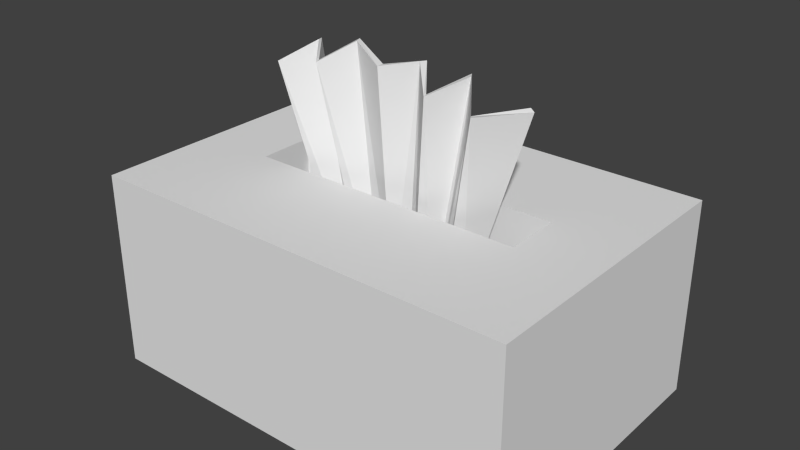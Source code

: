 # Source: tissuebox_1.blend  (saved by Blender 2.76.0; exported with 4.5.12 LTS)
import bpy
from mathutils import Matrix  # noqa: F401  (used for matrix-valued properties, if any)

bpy.ops.wm.read_factory_settings(use_empty=True)
scene = bpy.context.scene
scene.name = 'Scene'

# ---- collections
col_collection_1 = bpy.data.collections.new('Collection 1'); scene.collection.children.link(col_collection_1)

# ---- materials (node trees are filled in below, after node groups)
mat_material = bpy.data.materials.new('Material')
mat_material.alpha_threshold = 0.0
mat_material.use_transparent_shadow = False
mat_material.roughness = 0.5
mat_material.line_color = (0.0, 0.0, 0.0, 1.0)

# ---- material node trees

# ---- world
world_world = bpy.data.worlds.new('World'); scene.world = world_world
world_world.color = (0.05088, 0.05088, 0.05088)
world_world.use_sun_shadow = False
world_world.sun_shadow_jitter_overblur = 0.0
world_world.cycles.sampling_method = 'MANUAL'
world_world.cycles.sample_map_resolution = 256

# ---- meshes
me_cube = bpy.data.meshes.new('Cube')
me_cube.from_pydata([(1.242, 0.8419, -0.423), (1.242, -0.8419, -0.423), (-1.242, -0.8419, -0.423), (-1.242, 0.8419, -0.423), (1.242, 0.8419, 0.7115), (1.242, -0.8419, 0.7115), (-1.242, -0.8419, 0.7115), (-1.242, 0.8419, 0.7115), (0.8039, 0.1619, 0.7115), (0.8039, -0.1619, 0.7115), (-0.8039, 0.1619, 0.7115), (-0.8039, -0.1619, 0.7115), (0.8039, 0.1619, -0.05294), (0.8039, -0.1619, -0.05294), (-0.8039, 0.1619, -0.05294), (-0.8039, -0.1619, -0.05294), (0.0534, 0.02887, 0.1161), (0.0437, 0.01063, 0.1161), (-0.04974, 0.01218, 0.1161), (-0.04974, -0.008484, 0.1161), (0.1134, 0.06492, 1.39), (0.09378, 0.03462, 1.39), (-0.09128, -0.01884, 1.35), (-0.09128, -0.06131, 1.35), (0.1207, -0.006926, 0.1161), (0.111, -0.02517, 0.1161), (0.2529, -0.1148, 1.303), (0.2619, -0.1451, 1.303), (0.2059, 0.0322, 0.1161), (0.1979, 0.01316, 0.1161), (0.3675, 0.08161, 1.377), (0.3881, 0.04732, 1.377), (0.3046, -0.009458, 0.1161), (0.2965, -0.0285, 0.1161), (0.5209, -0.1275, 1.267), (0.5428, -0.1618, 1.274), (0.3747, 0.03707, 0.1161), (0.3896, 0.02277, 0.1161), (0.6849, 0.1061, 1.278), (0.7126, 0.0956, 1.266), (-0.1495, 0.006532, 0.1161), (-0.1566, 0.02595, 0.1161), (-0.2873, 0.01407, 1.418), (-0.3015, 0.05026, 1.419), (-0.2285, -0.02225, 0.1161), (-0.2356, -0.002832, 0.1161), (-0.4327, -0.1304, 1.314), (-0.447, -0.09421, 1.314), (-0.3081, 0.007547, 0.1161), (-0.3151, 0.02701, 0.1161), (-0.5532, 0.01916, 1.371), (-0.5668, 0.05559, 1.367), (-0.3946, -0.02331, 0.1161), (-0.4016, -0.003847, 0.1161), (-0.6972, -0.1357, 1.265), (-0.7107, -0.09931, 1.262)], [], [(0, 1, 2, 3), (6, 5, 9, 11), (0, 4, 5, 1), (1, 5, 6, 2), (2, 6, 7, 3), (4, 0, 3, 7), (11, 9, 13, 15), (5, 4, 8, 9), (7, 6, 11, 10), (4, 7, 10, 8), (14, 15, 19, 18), (9, 8, 12, 13), (10, 11, 15, 14), (8, 10, 14, 12), (19, 17, 21, 23), (12, 14, 18, 16), (15, 13, 17, 19), (13, 12, 16, 17), (20, 22, 23, 21), (20, 21, 27, 26), (22, 18, 41, 43), (16, 18, 22, 20), (24, 26, 30, 28), (17, 16, 24, 25), (16, 20, 26, 24), (21, 17, 25, 27), (31, 29, 33, 35), (26, 27, 31, 30), (27, 25, 29, 31), (25, 24, 28, 29), (33, 32, 36, 37), (29, 28, 32, 33), (28, 30, 34, 32), (30, 31, 35, 34), (37, 36, 38, 39), (32, 34, 38, 36), (34, 35, 39, 38), (35, 33, 37, 39), (40, 42, 46, 44), (19, 23, 42, 40), (23, 22, 43, 42), (18, 19, 40, 41), (47, 45, 49, 51), (41, 40, 44, 45), (43, 41, 45, 47), (42, 43, 47, 46), (50, 51, 55, 54), (46, 47, 51, 50), (44, 46, 50, 48), (45, 44, 48, 49), (53, 52, 54, 55), (48, 50, 54, 52), (49, 48, 52, 53), (51, 49, 53, 55)])
_uv = me_cube.uv_layers.new(name='UVMap')
_uv.uv.foreach_set('vector', [0.98, 0.1362, 0.5988, 0.04142, 0.0381, 0.1816, 0.4193, 0.2764, 0.0381, 0.5329, 0.5988, 0.3927, 0.6539, 0.4557, 0.2909, 0.5465, 0.98, 0.1362, 0.98, 0.4875, 0.5988, 0.3927, 0.5988, 0.04142, 0.5988, 0.04142, 0.5988, 0.3927, 0.0381, 0.5329, 0.0381, 0.1816, 0.0381, 0.1816, 0.0381, 0.5329, 0.4193, 0.6277, 0.4193, 0.2764, 0.98, 0.4875, 0.98, 0.1362, 0.4193, 0.2764, 0.4193, 0.6277, 0.9867, 0.93, 0.7684, 0.9344, 0.7684, 0.8317, 0.9867, 0.8273, 0.5988, 0.3927, 0.98, 0.4875, 0.7272, 0.4739, 0.6539, 0.4557, 0.4193, 0.6277, 0.0381, 0.5329, 0.2909, 0.5465, 0.3642, 0.5647, 0.98, 0.4875, 0.4193, 0.6277, 0.3642, 0.5647, 0.7272, 0.4739, 0.9819, 0.8194, 0.9867, 0.8273, 0.882, 0.8483, 0.8817, 0.8478, 0.7684, 0.9344, 0.7636, 0.9264, 0.7636, 0.8237, 0.7684, 0.8317, 0.9819, 0.9221, 0.9867, 0.93, 0.9867, 0.8273, 0.9819, 0.8194, 0.7636, 0.9264, 0.9819, 0.9221, 0.9819, 0.8194, 0.7636, 0.8237, 0.237, 0.6321, 0.2605, 0.6321, 0.2731, 0.9527, 0.2266, 0.9425, 0.7636, 0.8237, 0.9819, 0.8194, 0.8817, 0.8478, 0.8674, 0.8477, 0.9867, 0.8273, 0.7684, 0.8317, 0.869, 0.8481, 0.882, 0.8483, 0.7684, 0.8317, 0.7636, 0.8237, 0.8674, 0.8477, 0.869, 0.8481, 0.2781, 0.9527, 0.2266, 0.9425, 0.2266, 0.9425, 0.2731, 0.9527, 0.2781, 0.9527, 0.2731, 0.9527, 0.3019, 0.9406, 0.3068, 0.9406, 0.2266, 0.9425, 0.237, 0.6321, 0.2101, 0.6321, 0.1724, 0.9476, 0.263, 0.6321, 0.237, 0.6321, 0.2266, 0.9425, 0.2781, 0.9527, 0.2799, 0.6321, 0.3068, 0.9406, 0.3513, 0.9494, 0.3014, 0.6321, 0.5213, 0.324, 0.5276, 0.3245, 0.5347, 0.3187, 0.5284, 0.3182, 0.263, 0.6321, 0.2781, 0.9527, 0.3068, 0.9406, 0.2799, 0.6321, 0.2731, 0.9527, 0.2605, 0.6321, 0.2775, 0.6321, 0.3019, 0.9406, 0.3472, 0.9494, 0.2993, 0.6321, 0.3242, 0.6321, 0.3861, 0.9234, 0.3068, 0.9406, 0.3019, 0.9406, 0.3472, 0.9494, 0.3513, 0.9494, 0.3019, 0.9406, 0.2775, 0.6321, 0.2993, 0.6321, 0.3472, 0.9494, 0.5284, 0.3182, 0.5347, 0.3187, 0.5628, 0.316, 0.5567, 0.3154, 0.5695, 0.3075, 0.5757, 0.3081, 0.602, 0.3068, 0.6022, 0.3051, 0.5567, 0.3154, 0.5628, 0.316, 0.5757, 0.3081, 0.5695, 0.3075, 0.3014, 0.6321, 0.3513, 0.9494, 0.3899, 0.9217, 0.3262, 0.6321, 0.3513, 0.9494, 0.3472, 0.9494, 0.3861, 0.9234, 0.3899, 0.9217, 0.3476, 0.6321, 0.3438, 0.6321, 0.4281, 0.9195, 0.435, 0.9165, 0.3262, 0.6321, 0.3899, 0.9217, 0.4281, 0.9195, 0.3438, 0.6321, 0.3899, 0.9217, 0.3861, 0.9234, 0.435, 0.9165, 0.4281, 0.9195, 0.3861, 0.9234, 0.3242, 0.6321, 0.3476, 0.6321, 0.435, 0.9165, 0.2119, 0.6321, 0.176, 0.9473, 0.1357, 0.9472, 0.1921, 0.6321, 0.237, 0.6321, 0.2266, 0.9425, 0.176, 0.9473, 0.2119, 0.6321, 0.2266, 0.9425, 0.2266, 0.9425, 0.1724, 0.9476, 0.176, 0.9473, 0.5006, 0.3294, 0.4959, 0.3282, 0.4768, 0.3347, 0.4796, 0.3362, 0.1321, 0.9472, 0.1903, 0.6321, 0.1703, 0.6321, 0.09091, 0.9384, 0.4796, 0.3362, 0.4768, 0.3347, 0.4524, 0.3375, 0.4552, 0.339, 0.1724, 0.9476, 0.2101, 0.6321, 0.1903, 0.6321, 0.1321, 0.9472, 0.176, 0.9473, 0.1724, 0.9476, 0.1321, 0.9472, 0.1357, 0.9472, 0.09431, 0.9393, 0.09091, 0.9384, 0.04852, 0.9265, 0.05193, 0.9275, 0.1357, 0.9472, 0.1321, 0.9472, 0.09091, 0.9384, 0.09431, 0.9393, 0.1921, 0.6321, 0.1357, 0.9472, 0.09431, 0.9393, 0.172, 0.6321, 0.4552, 0.339, 0.4524, 0.3375, 0.4412, 0.3437, 0.444, 0.3452, 0.1485, 0.6321, 0.1503, 0.6321, 0.05193, 0.9275, 0.04852, 0.9265, 0.172, 0.6321, 0.09431, 0.9393, 0.05193, 0.9275, 0.1503, 0.6321, 0.444, 0.3452, 0.4412, 0.3437, 0.4147, 0.3468, 0.4175, 0.3483, 0.09091, 0.9384, 0.1703, 0.6321, 0.1485, 0.6321, 0.04852, 0.9265])
me_cube.materials.append(mat_material)
me_cube.use_remesh_preserve_volume = False
me_cube.use_remesh_preserve_attributes = False
me_cube.use_mirror_vertex_groups = False
me_cube.update()

# ---- objects
ob_cube = bpy.data.objects.new('Cube', me_cube)

# ---- transforms, parenting, visibility, modifiers, constraints
ob_cube.location = (0.0, 0.0, 0.0)
ob_cube.lock_rotations_4d = False
ob_cube.empty_display_type = 'ARROWS'
ob_cube.lineart.crease_threshold = 0.0

# ---- collection membership
col_collection_1.objects.link(ob_cube)

# ---- scene / render settings (as saved in the file)
scene.frame_start = 1; scene.frame_end = 250; scene.frame_set(1)
scene.render.engine = 'BLENDER_EEVEE_NEXT'
scene.render.resolution_percentage = 50
scene.render.dither_intensity = 0.0
scene.cycles.use_denoising = False
scene.cycles.samples = 10
scene.cycles.sampling_pattern = 'TABULATED_SOBOL'
scene.cycles.light_sampling_threshold = 0.0
scene.cycles.use_adaptive_sampling = False
scene.cycles.use_light_tree = False
scene.cycles.blur_glossy = 0.0
scene.cycles.pixel_filter_type = 'GAUSSIAN'
scene.cycles.sample_clamp_indirect = 0.0
scene.view_settings.view_transform = 'Standard'
bpy.context.view_layer.update()

# ---- added for rendering (the .blend has no active camera and no usable light): camera, sun
cam_auto = bpy.data.cameras.new('AutoCamera')
cam_auto.lens = 50.0
cam_auto.sensor_width = 36.0
cam_auto.clip_end = 1000.0
ob_auto_camera = bpy.data.objects.new('AutoCamera', cam_auto)
scene.collection.objects.link(ob_auto_camera)
ob_auto_camera.location = (3.25732, -3.90879, 3.10381)
ob_auto_camera.rotation_euler = (1.09748, -7.21219e-08, 0.694738)
scene.camera = ob_auto_camera
light_auto_sun = bpy.data.lights.new('AutoSun', 'SUN')
light_auto_sun.energy = 3.0
light_auto_sun.angle = 0.0523599
ob_auto_sun = bpy.data.objects.new('AutoSun', light_auto_sun)
scene.collection.objects.link(ob_auto_sun)
ob_auto_sun.rotation_euler = (0.872665, 0.174533, 0.523599)
bpy.context.view_layer.update()
